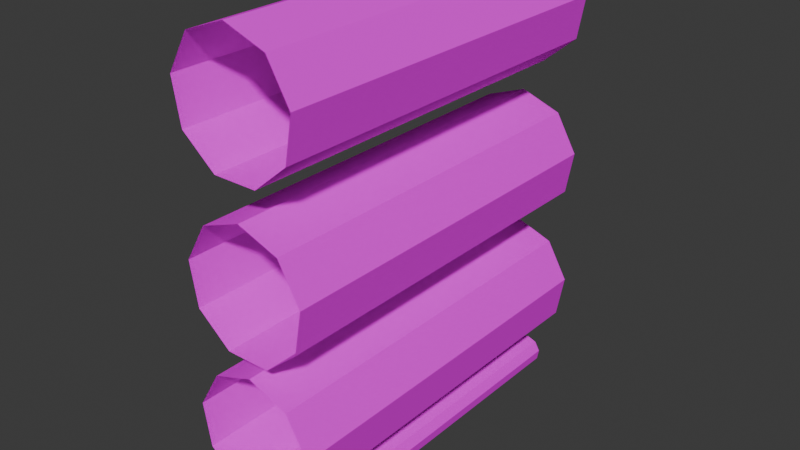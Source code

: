 # Source: Untitled.blend  (saved by Blender 5.0.119; exported with 4.5.12 LTS)
import bpy
from mathutils import Matrix  # noqa: F401  (used for matrix-valued properties, if any)

bpy.ops.wm.read_factory_settings(use_empty=True)
scene = bpy.context.scene
scene.name = 'Scene'

# ---- collections
col_collection = bpy.data.collections.new('Collection'); scene.collection.children.link(col_collection)

# ---- images (referenced by path relative to the original .blend; pixels are not part of the script)
import os
ASSET_DIR = os.environ.get("B2B_ASSET_DIR", "")  # directory of the original .blend (textures are referenced by path, not embedded)
HERE = os.path.dirname(os.path.abspath(__file__))  # packed textures are extracted next to this script under _unpacked/

def load_image(name, relpath, width, height, colorspace="sRGB"):
    """Load a texture the original file referenced (path relative to the .blend, or extracted next to this script)."""
    p = next((c for c in (os.path.join(HERE, relpath), os.path.join(ASSET_DIR, relpath)) if relpath and os.path.exists(c)), "")
    if p:
        img = bpy.data.images.load(p, check_existing=True)
        img.name = name
    else:  # same state as the original file: an image datablock whose file is absent (Cycles renders it pink)
        img = bpy.data.images.new(name, width, height)
        img.source = "FILE"
        img.filepath = "//" + (relpath or name)
    img.colorspace_settings.name = colorspace
    return img
img_pipes_png = load_image('pipes.png', 'pipes.png', 1024, 1024, 'sRGB')

# ---- materials (node trees are filled in below, after node groups)
mat_material_001 = bpy.data.materials.new('Material.001')

# ---- node groups
ng_smooth_by_angle = bpy.data.node_groups.new('Smooth by Angle', 'GeometryNodeTree')
_s = ng_smooth_by_angle.interface.new_socket(name='Mesh', in_out='OUTPUT', socket_type='NodeSocketGeometry')
_s = ng_smooth_by_angle.interface.new_socket(name='Mesh', in_out='INPUT', socket_type='NodeSocketGeometry')
_s = ng_smooth_by_angle.interface.new_socket(name='Angle', in_out='INPUT', socket_type='NodeSocketFloat')
_s.subtype = 'ANGLE'
_s.default_value = 0.5236
_s.min_value = 0.0
_s.max_value = 3.142
_s.description = 'Maximum face angle for smooth edges'
_s = ng_smooth_by_angle.interface.new_socket(name='Ignore Sharpness', in_out='INPUT', socket_type='NodeSocketBool')
_s.force_non_field = True
ng_smooth_by_angle.is_modifier = True
_N = ng_smooth_by_angle.nodes; _L = ng_smooth_by_angle.links
n0 = _N.new('GeometryNodeSetShadeSmooth'); n0.name = 'Set Shade Smooth'; n0.location = (120, -80)
n0.domain = 'EDGE'
n1 = _N.new('GeometryNodeSetShadeSmooth'); n1.name = 'Set Shade Smooth.001'; n1.location = (300, -80)
n2 = _N.new('NodeGroupOutput'); n2.name = 'Group Output'; n2.location = (480, -80)
n3 = _N.new('GeometryNodeInputMeshEdgeAngle'); n3.name = 'Edge Angle'; n3.location = (-440, -240)
n4 = _N.new('NodeGroupInput'); n4.name = 'Group Input'; n4.location = (-80, -80)
n5 = _N.new('GeometryNodeInputEdgeSmooth'); n5.name = 'Is Edge Smooth'; n5.location = (-260, -120)
n6 = _N.new('GeometryNodeInputShadeSmooth'); n6.name = 'Is Shade Smooth'; n6.location = (-440, -397)
n7 = _N.new('FunctionNodeCompare'); n7.name = 'Compare'; n7.location = (-260, -260)
n7.operation = 'LESS_EQUAL'
n7.inputs[6].default_value = (0.0, 0.0, 0.0, 0.0)
n7.inputs[7].default_value = (0.0, 0.0, 0.0, 0.0)
n8 = _N.new('FunctionNodeBooleanMath'); n8.name = 'Boolean Math.001'; n8.location = (-80, -260)
n9 = _N.new('NodeGroupInput'); n9.name = 'Group Input.001'; n9.location = (-440, -329)
n10 = _N.new('NodeGroupInput'); n10.name = 'Group Input.002'; n10.location = (-259, -189)
n11 = _N.new('FunctionNodeBooleanMath'); n11.name = 'Boolean Math'; n11.location = (-80, -149)
n11.operation = 'OR'
n12 = _N.new('FunctionNodeBooleanMath'); n12.name = 'Boolean Math.002'; n12.location = (-260, -380)
n12.operation = 'OR'
n13 = _N.new('NodeGroupInput'); n13.name = 'Group Input.003'; n13.location = (-440, -460)
_L.new(n3.outputs[0], n7.inputs[0])
_L.new(n1.outputs[0], n2.inputs[0])
_L.new(n9.outputs[1], n7.inputs[1])
_L.new(n7.outputs[0], n8.inputs[0])
_L.new(n4.outputs[0], n0.inputs[0])
_L.new(n0.outputs[0], n1.inputs[0])
_L.new(n8.outputs[0], n0.inputs[2])
_L.new(n10.outputs[2], n11.inputs[1])
_L.new(n5.outputs[0], n11.inputs[0])
_L.new(n11.outputs[0], n0.inputs[1])
_L.new(n13.outputs[2], n12.inputs[1])
_L.new(n6.outputs[0], n12.inputs[0])
_L.new(n12.outputs[0], n8.inputs[1])
n2.is_active_output = True

# ---- material node trees
mat_material_001.use_nodes = True; mat_material_001.node_tree.nodes.clear()
_N = mat_material_001.node_tree.nodes; _L = mat_material_001.node_tree.links
n0 = _N.new('ShaderNodeBsdfPrincipled'); n0.name = 'Principled BSDF'; n0.location = (-200, 100)
n0.inputs[2].default_value = 1.0
n0.inputs[3].default_value = 1.0
n1 = _N.new('ShaderNodeOutputMaterial'); n1.name = 'Material Output'; n1.location = (200, 100)
n2 = _N.new('ShaderNodeTexImage'); n2.name = 'Image Texture'; n2.location = (-552, 85)
n2.image = img_pipes_png
n2.interpolation = 'Closest'
_L.new(n0.outputs[0], n1.inputs[0])
_L.new(n2.outputs[0], n0.inputs[0])
n1.is_active_output = True

# ---- world
world_world = bpy.data.worlds.new('World'); scene.world = world_world
world_world.use_nodes = True; world_world.node_tree.nodes.clear()
_N = world_world.node_tree.nodes; _L = world_world.node_tree.links
n0 = _N.new('ShaderNodeOutputWorld'); n0.name = 'World Output'; n0.location = (200, 100)
n1 = _N.new('ShaderNodeBackground'); n1.name = 'Background'; n1.location = (-200, 100)
n1.inputs[0].default_value = (0.05088, 0.05088, 0.05088, 1.0)
_L.new(n1.outputs[0], n0.inputs[0])
n0.is_active_output = True
world_world.color = (0.05088, 0.05088, 0.05088)
world_world.sun_shadow_jitter_overblur = 0.0

# ---- meshes
me_cylinder_004 = bpy.data.meshes.new('Cylinder.004')
me_cylinder_004.from_pydata([(-0.4283, 2.995, -3.169), (-0.4283, -3.008, -3.169), (-0.2711, 2.995, -3.227), (-0.2711, -3.008, -3.227), (-0.1874, 2.995, -3.372), (-0.1874, -3.008, -3.372), (-0.2164, 2.995, -3.536), (-0.2164, -3.008, -3.536), (-0.3447, 2.995, -3.644), (-0.3447, -3.008, -3.644), (-0.512, 2.995, -3.644), (-0.512, -3.008, -3.644), (-0.6403, 2.995, -3.536), (-0.6403, -3.008, -3.536), (-0.6693, 2.995, -3.372), (-0.6693, -3.008, -3.372), (-0.5856, 2.995, -3.227), (-0.5856, -3.008, -3.227), (2.98e-08, 2.995, -1.0), (2.98e-08, -3.008, -1.0), (0.6428, 2.995, -1.234), (0.6428, -3.008, -1.234), (0.9848, 2.995, -1.826), (0.9848, -3.008, -1.826), (0.866, 2.995, -2.5), (0.866, -3.008, -2.5), (0.342, 2.995, -2.94), (0.342, -3.008, -2.94), (-0.342, 2.995, -2.94), (-0.342, -3.008, -2.94), (-0.866, 2.995, -2.5), (-0.866, -3.008, -2.5), (-0.9848, 2.995, -1.826), (-0.9848, -3.008, -1.826), (-0.6428, 2.995, -1.234), (-0.6428, -3.008, -1.234), (2.98e-08, 2.995, 1.221), (2.98e-08, -3.008, 1.221), (0.6428, 2.995, 0.9875), (0.6428, -3.008, 0.9875), (0.9848, 2.995, 0.3951), (0.9848, -3.008, 0.3951), (0.866, 2.995, -0.2785), (0.866, -3.008, -0.2785), (0.342, 2.995, -0.7182), (0.342, -3.008, -0.7182), (-0.342, 2.995, -0.7182), (-0.342, -3.008, -0.7182), (-0.866, 2.995, -0.2785), (-0.866, -3.008, -0.2785), (-0.9848, 2.995, 0.3951), (-0.9848, -3.008, 0.3951), (-0.6428, 2.995, 0.9875), (-0.6428, -3.008, 0.9875), (2.98e-08, 2.995, 3.701), (2.98e-08, -3.008, 3.701), (0.6428, 2.995, 3.467), (0.6428, -3.008, 3.467), (0.9848, 2.995, 2.875), (0.9848, -3.008, 2.875), (0.866, 2.995, 2.201), (0.866, -3.008, 2.201), (0.342, 2.995, 1.762), (0.342, -3.008, 1.762), (-0.342, 2.995, 1.762), (-0.342, -3.008, 1.762), (-0.866, 2.995, 2.201), (-0.866, -3.008, 2.201), (-0.9848, 2.995, 2.875), (-0.9848, -3.008, 2.875), (-0.6428, 2.995, 3.467), (-0.6428, -3.008, 3.467), (0.3493, 2.995, -3.169), (0.3493, -3.008, -3.169), (0.5065, 2.995, -3.227), (0.5065, -3.008, -3.227), (0.5902, 2.995, -3.372), (0.5902, -3.008, -3.372), (0.5612, 2.995, -3.536), (0.5612, -3.008, -3.536), (0.4329, 2.995, -3.644), (0.4329, -3.008, -3.644), (0.2656, 2.995, -3.644), (0.2656, -3.008, -3.644), (0.1374, 2.995, -3.536), (0.1374, -3.008, -3.536), (0.1083, 2.995, -3.372), (0.1083, -3.008, -3.372), (0.192, 2.995, -3.227), (0.192, -3.008, -3.227)], [], [(0, 1, 3, 2), (2, 3, 5, 4), (4, 5, 7, 6), (6, 7, 9, 8), (8, 9, 11, 10), (10, 11, 13, 12), (12, 13, 15, 14), (14, 15, 17, 16), (16, 17, 1, 0), (18, 19, 21, 20), (20, 21, 23, 22), (22, 23, 25, 24), (24, 25, 27, 26), (26, 27, 29, 28), (28, 29, 31, 30), (30, 31, 33, 32), (32, 33, 35, 34), (34, 35, 19, 18), (36, 37, 39, 38), (38, 39, 41, 40), (40, 41, 43, 42), (42, 43, 45, 44), (44, 45, 47, 46), (46, 47, 49, 48), (48, 49, 51, 50), (50, 51, 53, 52), (52, 53, 37, 36), (54, 55, 57, 56), (56, 57, 59, 58), (58, 59, 61, 60), (60, 61, 63, 62), (62, 63, 65, 64), (64, 65, 67, 66), (66, 67, 69, 68), (68, 69, 71, 70), (70, 71, 55, 54), (72, 73, 75, 74), (74, 75, 77, 76), (76, 77, 79, 78), (78, 79, 81, 80), (80, 81, 83, 82), (82, 83, 85, 84), (84, 85, 87, 86), (86, 87, 89, 88), (88, 89, 73, 72)])
me_cylinder_004.polygons.foreach_set('use_smooth', [True] * 45)
_uv = me_cylinder_004.uv_layers.new(name='UVMap')
_uv.uv.foreach_set('vector', [0.821, 0.7711, 0.821, 0.09232, 0.8399, 0.09232, 0.8399, 0.7711, 0.8399, 0.7711, 0.8399, 0.09232, 0.8544, 0.09232, 0.8544, 0.7711, 0.8544, 0.7711, 0.8544, 0.09232, 0.8689, 0.09232, 0.8689, 0.7711, 0.8689, 0.7711, 0.8689, 0.09232, 0.8879, 0.09232, 0.8879, 0.7711, 0.8879, 0.7711, 0.8879, 0.09232, 0.9024, 0.09232, 0.9024, 0.7711, 0.9024, 0.7711, 0.9024, 0.09232, 0.9213, 0.09232, 0.9213, 0.7711, 0.9213, 0.7711, 0.9213, 0.09232, 0.9358, 0.09232, 0.9358, 0.7711, 0.9358, 0.7711, 0.9358, 0.09232, 0.9547, 0.09232, 0.9547, 0.7711, 0.8065, 0.7711, 0.8065, 0.09232, 0.821, 0.09232, 0.821, 0.7711, 0.3428, 0.541, 0.3428, 0.1465, 0.3877, 0.1465, 0.3877, 0.541, 0.03571, 0.541, 0.03571, 0.1465, 0.07015, 0.1465, 0.07015, 0.541, 0.07015, 0.541, 0.07015, 0.1465, 0.1151, 0.1465, 0.1151, 0.541, 0.1151, 0.541, 0.1151, 0.1465, 0.1496, 0.1465, 0.1496, 0.541, 0.2634, 0.541, 0.2634, 0.1465, 0.2978, 0.1465, 0.2978, 0.541, 0.2978, 0.541, 0.2978, 0.1465, 0.3428, 0.1465, 0.3428, 0.541, 0.1496, 0.541, 0.1496, 0.1465, 0.184, 0.1465, 0.184, 0.541, 0.184, 0.541, 0.184, 0.1465, 0.2289, 0.1465, 0.2289, 0.541, 0.2289, 0.541, 0.2289, 0.1465, 0.2634, 0.1465, 0.2634, 0.541, 0.5699, 0.9746, 0.5699, 0.5879, 0.6036, 0.5879, 0.6036, 0.9746, 0.6036, 0.9746, 0.6036, 0.5879, 0.6477, 0.5879, 0.6477, 0.9746, 0.6477, 0.9746, 0.6477, 0.5879, 0.6814, 0.5879, 0.6814, 0.9746, 0.6814, 0.9746, 0.6814, 0.5879, 0.7152, 0.5879, 0.7152, 0.9746, 0.7152, 0.9746, 0.7152, 0.5879, 0.7592, 0.5879, 0.7592, 0.9746, 0.4142, 0.9746, 0.4142, 0.5879, 0.448, 0.5879, 0.448, 0.9746, 0.448, 0.9746, 0.448, 0.5879, 0.492, 0.5879, 0.492, 0.9746, 0.492, 0.9746, 0.492, 0.5879, 0.5258, 0.5879, 0.5258, 0.9746, 0.5258, 0.9746, 0.5258, 0.5879, 0.5699, 0.5879, 0.5699, 0.9746, 0.2756, 0.9713, 0.2756, 0.5764, 0.31, 0.5764, 0.31, 0.9713, 0.1511, 0.9713, 0.1511, 0.5764, 0.1961, 0.5764, 0.1961, 0.9713, 0.1961, 0.9713, 0.1961, 0.5764, 0.2306, 0.5764, 0.2306, 0.9713, 0.03717, 0.9713, 0.03717, 0.5764, 0.07164, 0.5764, 0.07164, 0.9713, 0.07164, 0.9713, 0.07164, 0.5764, 0.1166, 0.5764, 0.1166, 0.9713, 0.1166, 0.9713, 0.1166, 0.5764, 0.1511, 0.5764, 0.1511, 0.9713, 0.31, 0.9713, 0.31, 0.5764, 0.355, 0.5764, 0.355, 0.9713, 0.355, 0.9713, 0.355, 0.5764, 0.3895, 0.5764, 0.3895, 0.9713, 0.2306, 0.9713, 0.2306, 0.5764, 0.2756, 0.5764, 0.2756, 0.9713, 0.8185, 0.7833, 0.8185, 0.09682, 0.8376, 0.09682, 0.8376, 0.7833, 0.8376, 0.7833, 0.8376, 0.09682, 0.8523, 0.09682, 0.8523, 0.7833, 0.8523, 0.7833, 0.8523, 0.09682, 0.867, 0.09682, 0.867, 0.7833, 0.867, 0.7833, 0.867, 0.09682, 0.8861, 0.09682, 0.8861, 0.7833, 0.8861, 0.7833, 0.8861, 0.09682, 0.9008, 0.09682, 0.9008, 0.7833, 0.9008, 0.7833, 0.9008, 0.09682, 0.9199, 0.09682, 0.9199, 0.7833, 0.9199, 0.7833, 0.9199, 0.09682, 0.9346, 0.09682, 0.9346, 0.7833, 0.9346, 0.7833, 0.9346, 0.09682, 0.9537, 0.09682, 0.9537, 0.7833, 0.8038, 0.7833, 0.8038, 0.09682, 0.8185, 0.09682, 0.8185, 0.7833])
me_cylinder_004.materials.append(mat_material_001)
me_cylinder_004.update()

# ---- objects
ob_pipes = bpy.data.objects.new('pipes', me_cylinder_004)

# ---- transforms, parenting, visibility, modifiers, constraints
ob_pipes.location = (0.0, 0.0, 0.0)
ob_pipes.scale = (0.3427, 0.3427, 0.3427)
_m = ob_pipes.modifiers.new('Smooth by Angle', 'NODES')
_m.node_group = ng_smooth_by_angle
_m.use_pin_to_last = True
_m.show_group_selector = False

# ---- collection membership
col_collection.objects.link(ob_pipes)

# ---- scene / render settings (as saved in the file)
scene.frame_start = 1; scene.frame_end = 250; scene.frame_set(1)
scene.render.engine = 'BLENDER_EEVEE_NEXT'
scene.render.bake_bias = 0.0
scene.render.bake_samples = 0
scene.cycles.sampling_pattern = 'TABULATED_SOBOL'
scene.eevee.use_volume_custom_range = False
bpy.context.view_layer.update()

# ---- added for rendering (the .blend has no active camera and no usable light): camera, sun
cam_auto = bpy.data.cameras.new('AutoCamera')
cam_auto.lens = 50.0
cam_auto.sensor_width = 36.0
cam_auto.clip_end = 1000.0
ob_auto_camera = bpy.data.objects.new('AutoCamera', cam_auto)
scene.collection.objects.link(ob_auto_camera)
ob_auto_camera.location = (3.07232, -3.68905, 2.46767)
ob_auto_camera.rotation_euler = (1.09748, -7.21219e-08, 0.694738)
scene.camera = ob_auto_camera
light_auto_sun = bpy.data.lights.new('AutoSun', 'SUN')
light_auto_sun.energy = 3.0
light_auto_sun.angle = 0.0523599
ob_auto_sun = bpy.data.objects.new('AutoSun', light_auto_sun)
scene.collection.objects.link(ob_auto_sun)
ob_auto_sun.rotation_euler = (0.872665, 0.174533, 0.523599)
bpy.context.view_layer.update()
